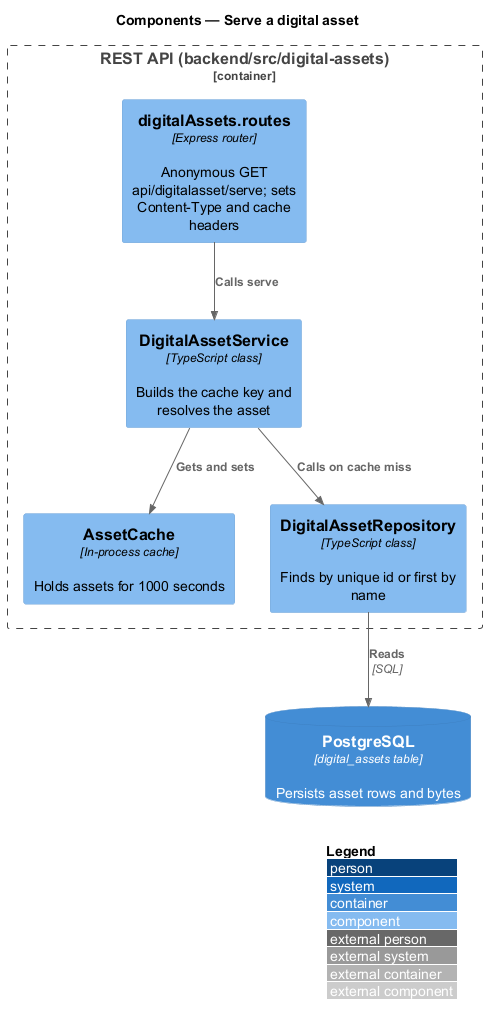

The diagram above was rendered by PlantUML. Its source (embedded in the PNG):
@startuml
!include <C4/C4_Component>
LAYOUT_WITH_LEGEND()
title Components — Serve a digital asset

Container_Boundary(api, "REST API (backend/src/digital-assets)") {
  Component(routes, "digitalAssets.routes", "Express router", "Anonymous GET api/digitalasset/serve; sets Content-Type and cache headers")
  Component(service, "DigitalAssetService", "TypeScript class", "Builds the cache key and resolves the asset")
  Component(cache, "AssetCache", "In-process cache", "Holds assets for 1000 seconds")
  Component(repo, "DigitalAssetRepository", "TypeScript class", "Finds by unique id or first by name")
}
ContainerDb(db, "PostgreSQL", "digital_assets table", "Persists asset rows and bytes")

Rel(routes, service, "Calls serve")
Rel(service, cache, "Gets and sets")
Rel(service, repo, "Calls on cache miss")
Rel(repo, db, "Reads", "SQL")
@enduml